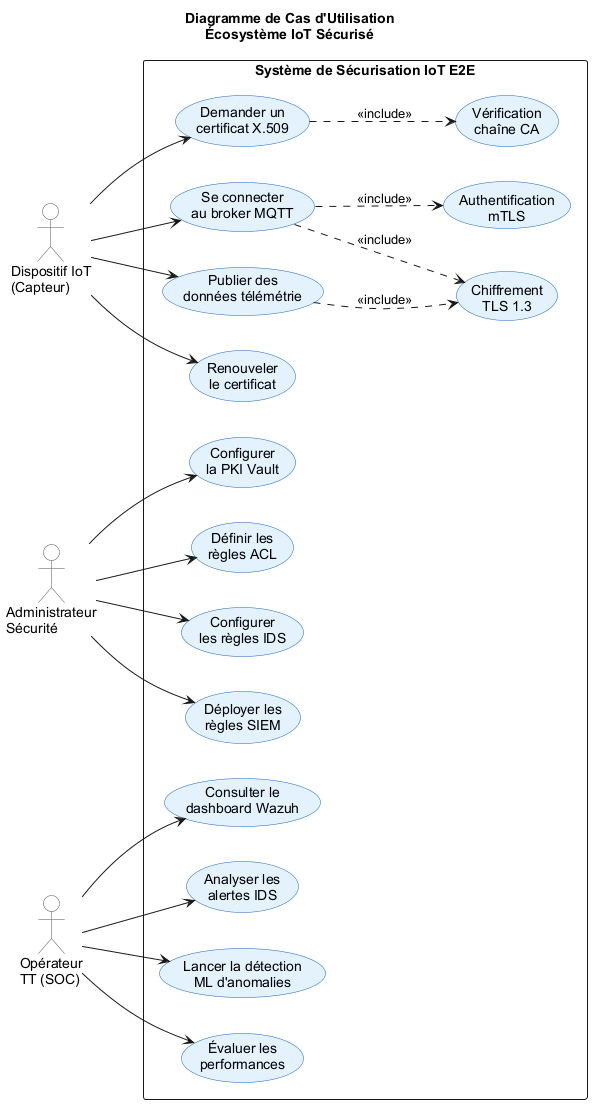

The diagram above was rendered by PlantUML. Its source (embedded in the PNG):
@startuml diag-cas-utilisation

skinparam backgroundColor #FFFFFF
skinparam defaultFontName Arial
skinparam shadowing false
skinparam usecase {
  BackgroundColor #E3F2FD
  BorderColor #1565C0
}
skinparam actor {
  BackgroundColor #FAFAFA
  BorderColor #555555
}

title Diagramme de Cas d'Utilisation\nÉcosystème IoT Sécurisé

left to right direction

actor "Dispositif IoT\n(Capteur)" as DEV
actor "Administrateur\nSécurité" as ADMIN
actor "Opérateur\nTT (SOC)" as SOC

rectangle "Système de Sécurisation IoT E2E" {

  usecase "Demander un\ncertificat X.509" as UC1
  usecase "Se connecter\nau broker MQTT" as UC2
  usecase "Publier des\ndonnées télémétrie" as UC3
  usecase "Renouveler\nle certificat" as UC4

  usecase "Configurer\nla PKI Vault" as UC5
  usecase "Définir les\nrègles ACL" as UC6
  usecase "Configurer\nles règles IDS" as UC7
  usecase "Déployer les\nrègles SIEM" as UC8

  usecase "Consulter le\ndashboard Wazuh" as UC9
  usecase "Analyser les\nalertes IDS" as UC10
  usecase "Lancer la détection\nML d'anomalies" as UC11
  usecase "Évaluer les\nperformances" as UC12

  usecase "Authentification\nmTLS" as UC_AUTH
  usecase "Chiffrement\nTLS 1.3" as UC_TLS
  usecase "Vérification\nchaîne CA" as UC_VERIF
}

DEV --> UC1
DEV --> UC2
DEV --> UC3
DEV --> UC4

ADMIN --> UC5
ADMIN --> UC6
ADMIN --> UC7
ADMIN --> UC8

SOC --> UC9
SOC --> UC10
SOC --> UC11
SOC --> UC12

UC2 ..> UC_AUTH : <<include>>
UC2 ..> UC_TLS : <<include>>
UC1 ..> UC_VERIF : <<include>>
UC3 ..> UC_TLS : <<include>>

@enduml